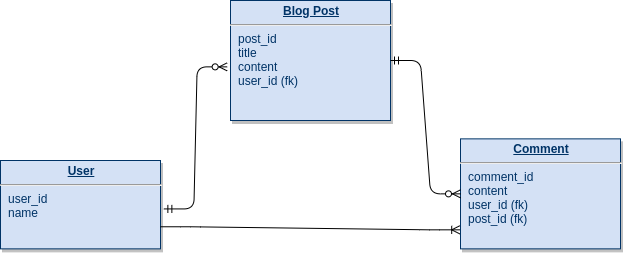

The diagram above was exported from draw.io. Its source (the exported page's mxGraphModel, read from the mxfile embedded in the PNG):
<mxGraphModel dx="1185" dy="694" grid="1" gridSize="10" guides="1" tooltips="1" connect="1" arrows="1" fold="1" page="1" pageScale="1" pageWidth="826" pageHeight="1169" background="#ffffff" math="0" shadow="0">
  <root>
    <mxCell id="0" />
    <mxCell id="1" parent="0" />
    <mxCell id="21" value="&lt;p style=&quot;margin: 0px ; margin-top: 4px ; text-align: center ; text-decoration: underline&quot;&gt;&lt;b&gt;Comment&lt;/b&gt;&lt;/p&gt;&lt;hr&gt;&lt;p style=&quot;margin: 0px ; margin-left: 8px&quot;&gt;comment_id&lt;/p&gt;&lt;p style=&quot;margin: 0px ; margin-left: 8px&quot;&gt;content&lt;/p&gt;&lt;p style=&quot;margin: 0px 0px 0px 8px&quot;&gt;user_id (fk)&lt;/p&gt;&lt;p style=&quot;margin: 0px 0px 0px 8px&quot;&gt;post_id (fk)&lt;/p&gt;" style="verticalAlign=top;align=left;overflow=fill;fontSize=12;fontFamily=Helvetica;html=1;strokeColor=#003366;shadow=1;fillColor=#D4E1F5;fontColor=#003366" parent="1" vertex="1">
      <mxGeometry x="580" y="308.36" width="160" height="110" as="geometry" />
    </mxCell>
    <mxCell id="25" value="&lt;p style=&quot;margin: 0px ; margin-top: 4px ; text-align: center ; text-decoration: underline&quot;&gt;&lt;b&gt;User&lt;/b&gt;&lt;/p&gt;&lt;hr&gt;&lt;p style=&quot;margin: 0px ; margin-left: 8px&quot;&gt;user_id&lt;/p&gt;&lt;p style=&quot;margin: 0px ; margin-left: 8px&quot;&gt;name&lt;/p&gt;" style="verticalAlign=top;align=left;overflow=fill;fontSize=12;fontFamily=Helvetica;html=1;strokeColor=#003366;shadow=1;fillColor=#D4E1F5;fontColor=#003366" parent="1" vertex="1">
      <mxGeometry x="120" y="330" width="160" height="88.36" as="geometry" />
    </mxCell>
    <mxCell id="Zu56Zcl11OdqfI63CaRa-114" value="&lt;p style=&quot;margin: 0px ; margin-top: 4px ; text-align: center ; text-decoration: underline&quot;&gt;&lt;b&gt;Blog Post&lt;/b&gt;&lt;/p&gt;&lt;hr&gt;&lt;p style=&quot;margin: 0px ; margin-left: 8px&quot;&gt;post_id&lt;/p&gt;&lt;p style=&quot;margin: 0px ; margin-left: 8px&quot;&gt;title&lt;/p&gt;&lt;p style=&quot;margin: 0px ; margin-left: 8px&quot;&gt;content&lt;/p&gt;&lt;p style=&quot;margin: 0px ; margin-left: 8px&quot;&gt;user_id (fk)&lt;/p&gt;" style="verticalAlign=top;align=left;overflow=fill;fontSize=12;fontFamily=Helvetica;html=1;strokeColor=#003366;shadow=1;fillColor=#D4E1F5;fontColor=#003366" vertex="1" parent="1">
      <mxGeometry x="350" y="170" width="160" height="120" as="geometry" />
    </mxCell>
    <mxCell id="Zu56Zcl11OdqfI63CaRa-123" value="" style="edgeStyle=entityRelationEdgeStyle;fontSize=12;html=1;endArrow=ERzeroToMany;startArrow=ERmandOne;exitX=1.021;exitY=0.548;exitDx=0;exitDy=0;exitPerimeter=0;entryX=-0.021;entryY=0.553;entryDx=0;entryDy=0;entryPerimeter=0;" edge="1" parent="1" source="25" target="Zu56Zcl11OdqfI63CaRa-114">
      <mxGeometry width="100" height="100" relative="1" as="geometry">
        <mxPoint x="440" y="240" as="sourcePoint" />
        <mxPoint x="540" y="140" as="targetPoint" />
      </mxGeometry>
    </mxCell>
    <mxCell id="Zu56Zcl11OdqfI63CaRa-124" value="" style="edgeStyle=entityRelationEdgeStyle;fontSize=12;html=1;endArrow=ERzeroToMany;startArrow=ERmandOne;exitX=1;exitY=0.5;exitDx=0;exitDy=0;" edge="1" parent="1" source="Zu56Zcl11OdqfI63CaRa-114" target="21">
      <mxGeometry width="100" height="100" relative="1" as="geometry">
        <mxPoint x="430" y="560" as="sourcePoint" />
        <mxPoint x="530" y="460" as="targetPoint" />
      </mxGeometry>
    </mxCell>
    <mxCell id="Zu56Zcl11OdqfI63CaRa-125" value="" style="edgeStyle=entityRelationEdgeStyle;fontSize=12;html=1;endArrow=ERoneToMany;exitX=1;exitY=0.75;exitDx=0;exitDy=0;entryX=-0.005;entryY=0.827;entryDx=0;entryDy=0;entryPerimeter=0;" edge="1" parent="1" source="25" target="21">
      <mxGeometry width="100" height="100" relative="1" as="geometry">
        <mxPoint x="350" y="530" as="sourcePoint" />
        <mxPoint x="450" y="430" as="targetPoint" />
      </mxGeometry>
    </mxCell>
  </root>
</mxGraphModel>